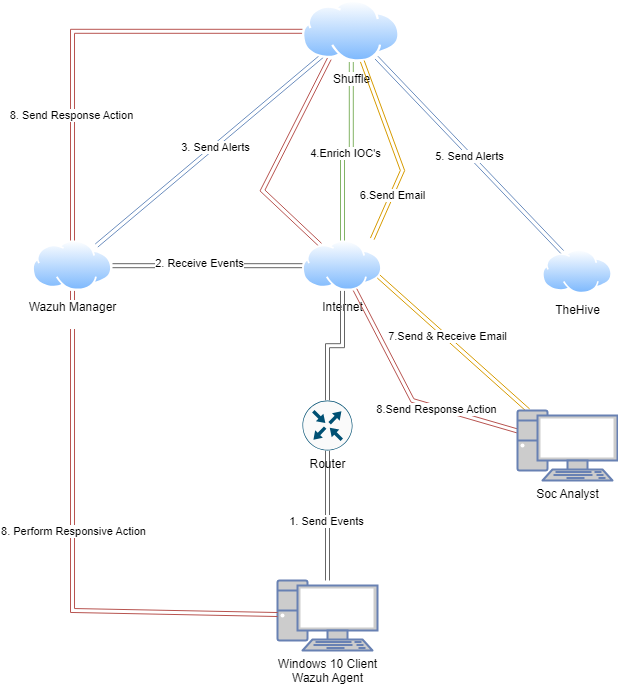

The diagram above was exported from draw.io. Its source (the exported page's mxGraphModel, read from the mxfile embedded in the PNG):
<mxGraphModel dx="1050" dy="1665" grid="1" gridSize="10" guides="1" tooltips="1" connect="1" arrows="1" fold="1" page="1" pageScale="1" pageWidth="850" pageHeight="1100" math="0" shadow="0">
  <root>
    <mxCell id="0" />
    <mxCell id="1" parent="0" />
    <mxCell id="HBkHqkTaUDa8jEgWrF-N-10" style="edgeStyle=orthogonalEdgeStyle;rounded=0;orthogonalLoop=1;jettySize=auto;html=1;shape=link;fillColor=#f5f5f5;strokeColor=#666666;gradientColor=#b3b3b3;" edge="1" parent="1" source="HBkHqkTaUDa8jEgWrF-N-1" target="HBkHqkTaUDa8jEgWrF-N-8">
      <mxGeometry relative="1" as="geometry" />
    </mxCell>
    <mxCell id="HBkHqkTaUDa8jEgWrF-N-11" value="1. Send Events" style="edgeLabel;html=1;align=center;verticalAlign=middle;resizable=0;points=[];" vertex="1" connectable="0" parent="HBkHqkTaUDa8jEgWrF-N-10">
      <mxGeometry x="-0.0769" y="2" relative="1" as="geometry">
        <mxPoint as="offset" />
      </mxGeometry>
    </mxCell>
    <mxCell id="HBkHqkTaUDa8jEgWrF-N-1" value="&lt;font color=&quot;#000000&quot;&gt;Windows 10 Client&lt;/font&gt;&lt;div&gt;&lt;font color=&quot;#000000&quot;&gt;Wazuh Agent&lt;/font&gt;&lt;/div&gt;" style="fontColor=#0066CC;verticalAlign=top;verticalLabelPosition=bottom;labelPosition=center;align=center;html=1;outlineConnect=0;fillColor=#CCCCCC;strokeColor=#6881B3;gradientColor=none;gradientDirection=north;strokeWidth=2;shape=mxgraph.networks.pc;" vertex="1" parent="1">
      <mxGeometry x="375" y="410" width="100" height="70" as="geometry" />
    </mxCell>
    <mxCell id="HBkHqkTaUDa8jEgWrF-N-13" style="edgeStyle=orthogonalEdgeStyle;rounded=0;orthogonalLoop=1;jettySize=auto;html=1;entryX=1;entryY=0.5;entryDx=0;entryDy=0;shape=link;fillColor=#f5f5f5;gradientColor=#b3b3b3;strokeColor=#666666;" edge="1" parent="1" source="HBkHqkTaUDa8jEgWrF-N-2" target="HBkHqkTaUDa8jEgWrF-N-3">
      <mxGeometry relative="1" as="geometry" />
    </mxCell>
    <mxCell id="HBkHqkTaUDa8jEgWrF-N-14" value="2. Receive Events&lt;div&gt;&lt;br&gt;&lt;/div&gt;" style="edgeLabel;html=1;align=center;verticalAlign=middle;resizable=0;points=[];" vertex="1" connectable="0" parent="HBkHqkTaUDa8jEgWrF-N-13">
      <mxGeometry x="0.0969" y="-2" relative="1" as="geometry">
        <mxPoint y="6" as="offset" />
      </mxGeometry>
    </mxCell>
    <mxCell id="HBkHqkTaUDa8jEgWrF-N-29" style="rounded=0;orthogonalLoop=1;jettySize=auto;html=1;entryX=0.25;entryY=1;entryDx=0;entryDy=0;fillColor=#f8cecc;gradientColor=#ea6b66;strokeColor=#b85450;shape=link;" edge="1" parent="1" source="HBkHqkTaUDa8jEgWrF-N-2" target="HBkHqkTaUDa8jEgWrF-N-5">
      <mxGeometry relative="1" as="geometry">
        <Array as="points">
          <mxPoint x="360" y="20" />
        </Array>
      </mxGeometry>
    </mxCell>
    <mxCell id="HBkHqkTaUDa8jEgWrF-N-2" value="Internet&lt;div&gt;&lt;br&gt;&lt;/div&gt;" style="image;aspect=fixed;perimeter=ellipsePerimeter;html=1;align=center;shadow=0;dashed=0;spacingTop=3;image=img/lib/active_directory/internet_cloud.svg;" vertex="1" parent="1">
      <mxGeometry x="400" y="70" width="80" height="50.4" as="geometry" />
    </mxCell>
    <mxCell id="HBkHqkTaUDa8jEgWrF-N-16" style="rounded=0;orthogonalLoop=1;jettySize=auto;html=1;shape=link;fillColor=#dae8fc;gradientColor=#7ea6e0;strokeColor=#6c8ebf;" edge="1" parent="1" source="HBkHqkTaUDa8jEgWrF-N-3" target="HBkHqkTaUDa8jEgWrF-N-5">
      <mxGeometry relative="1" as="geometry" />
    </mxCell>
    <mxCell id="HBkHqkTaUDa8jEgWrF-N-17" value="3. Send Alerts" style="edgeLabel;html=1;align=center;verticalAlign=middle;resizable=0;points=[];" vertex="1" connectable="0" parent="HBkHqkTaUDa8jEgWrF-N-16">
      <mxGeometry x="0.05" y="-1" relative="1" as="geometry">
        <mxPoint x="-1" as="offset" />
      </mxGeometry>
    </mxCell>
    <mxCell id="HBkHqkTaUDa8jEgWrF-N-33" style="rounded=0;orthogonalLoop=1;jettySize=auto;html=1;fillColor=#f8cecc;gradientColor=#ea6b66;strokeColor=#b85450;shape=link;" edge="1" parent="1" source="HBkHqkTaUDa8jEgWrF-N-3" target="HBkHqkTaUDa8jEgWrF-N-1">
      <mxGeometry relative="1" as="geometry">
        <Array as="points">
          <mxPoint x="170" y="440" />
        </Array>
      </mxGeometry>
    </mxCell>
    <mxCell id="HBkHqkTaUDa8jEgWrF-N-34" value="8. Perform Responsive Action" style="edgeLabel;html=1;align=center;verticalAlign=middle;resizable=0;points=[];" vertex="1" connectable="0" parent="HBkHqkTaUDa8jEgWrF-N-33">
      <mxGeometry x="-0.0847" relative="1" as="geometry">
        <mxPoint as="offset" />
      </mxGeometry>
    </mxCell>
    <mxCell id="HBkHqkTaUDa8jEgWrF-N-3" value="Wazuh Manager&lt;div&gt;&lt;br&gt;&lt;/div&gt;" style="image;aspect=fixed;perimeter=ellipsePerimeter;html=1;align=center;shadow=0;dashed=0;spacingTop=3;image=img/lib/active_directory/internet_cloud.svg;" vertex="1" parent="1">
      <mxGeometry x="130" y="70" width="80" height="50.4" as="geometry" />
    </mxCell>
    <mxCell id="HBkHqkTaUDa8jEgWrF-N-4" value="TheHive&lt;div&gt;&lt;br&gt;&lt;/div&gt;" style="image;aspect=fixed;perimeter=ellipsePerimeter;html=1;align=center;shadow=0;dashed=0;spacingTop=3;image=img/lib/active_directory/internet_cloud.svg;" vertex="1" parent="1">
      <mxGeometry x="640" y="79.25" width="70" height="44.1" as="geometry" />
    </mxCell>
    <mxCell id="HBkHqkTaUDa8jEgWrF-N-19" style="edgeStyle=orthogonalEdgeStyle;rounded=0;orthogonalLoop=1;jettySize=auto;html=1;fillColor=#d5e8d4;gradientColor=#97d077;strokeColor=#82b366;shape=link;" edge="1" parent="1" source="HBkHqkTaUDa8jEgWrF-N-5" target="HBkHqkTaUDa8jEgWrF-N-2">
      <mxGeometry relative="1" as="geometry" />
    </mxCell>
    <mxCell id="HBkHqkTaUDa8jEgWrF-N-20" value="4.Enrich IOC's" style="edgeLabel;html=1;align=center;verticalAlign=middle;resizable=0;points=[];" vertex="1" connectable="0" parent="HBkHqkTaUDa8jEgWrF-N-19">
      <mxGeometry x="0.0588" y="2" relative="1" as="geometry">
        <mxPoint y="1" as="offset" />
      </mxGeometry>
    </mxCell>
    <mxCell id="HBkHqkTaUDa8jEgWrF-N-21" style="rounded=0;orthogonalLoop=1;jettySize=auto;html=1;entryX=0.25;entryY=0;entryDx=0;entryDy=0;fillColor=#dae8fc;gradientColor=#7ea6e0;strokeColor=#6c8ebf;shape=link;" edge="1" parent="1" source="HBkHqkTaUDa8jEgWrF-N-5" target="HBkHqkTaUDa8jEgWrF-N-4">
      <mxGeometry relative="1" as="geometry" />
    </mxCell>
    <mxCell id="HBkHqkTaUDa8jEgWrF-N-22" value="5. Send Alerts" style="edgeLabel;html=1;align=center;verticalAlign=middle;resizable=0;points=[];" vertex="1" connectable="0" parent="HBkHqkTaUDa8jEgWrF-N-21">
      <mxGeometry x="0.0069" y="-1" relative="1" as="geometry">
        <mxPoint as="offset" />
      </mxGeometry>
    </mxCell>
    <mxCell id="HBkHqkTaUDa8jEgWrF-N-30" style="edgeStyle=orthogonalEdgeStyle;rounded=0;orthogonalLoop=1;jettySize=auto;html=1;entryX=0.5;entryY=0;entryDx=0;entryDy=0;fillColor=#f8cecc;gradientColor=#ea6b66;strokeColor=#b85450;shape=link;" edge="1" parent="1" source="HBkHqkTaUDa8jEgWrF-N-5" target="HBkHqkTaUDa8jEgWrF-N-3">
      <mxGeometry relative="1" as="geometry" />
    </mxCell>
    <mxCell id="HBkHqkTaUDa8jEgWrF-N-31" value="8. Send Response Action" style="edgeLabel;html=1;align=center;verticalAlign=middle;resizable=0;points=[];" vertex="1" connectable="0" parent="HBkHqkTaUDa8jEgWrF-N-30">
      <mxGeometry x="0.4282" y="-2" relative="1" as="geometry">
        <mxPoint as="offset" />
      </mxGeometry>
    </mxCell>
    <mxCell id="HBkHqkTaUDa8jEgWrF-N-5" value="Shuffle" style="image;aspect=fixed;perimeter=ellipsePerimeter;html=1;align=center;shadow=0;dashed=0;spacingTop=3;image=img/lib/active_directory/internet_cloud.svg;" vertex="1" parent="1">
      <mxGeometry x="400" y="-170" width="97.62" height="61.5" as="geometry" />
    </mxCell>
    <mxCell id="HBkHqkTaUDa8jEgWrF-N-25" style="rounded=0;orthogonalLoop=1;jettySize=auto;html=1;entryX=1;entryY=0.75;entryDx=0;entryDy=0;shape=link;fillColor=#ffcd28;gradientColor=#ffa500;strokeColor=#d79b00;" edge="1" parent="1" source="HBkHqkTaUDa8jEgWrF-N-6" target="HBkHqkTaUDa8jEgWrF-N-2">
      <mxGeometry relative="1" as="geometry" />
    </mxCell>
    <mxCell id="HBkHqkTaUDa8jEgWrF-N-26" value="7.Send &amp;amp; Receive Email" style="edgeLabel;html=1;align=center;verticalAlign=middle;resizable=0;points=[];" vertex="1" connectable="0" parent="HBkHqkTaUDa8jEgWrF-N-25">
      <mxGeometry x="0.1042" relative="1" as="geometry">
        <mxPoint x="1" as="offset" />
      </mxGeometry>
    </mxCell>
    <mxCell id="HBkHqkTaUDa8jEgWrF-N-27" style="rounded=0;orthogonalLoop=1;jettySize=auto;html=1;shape=link;fillColor=#f8cecc;gradientColor=#ea6b66;strokeColor=#b85450;" edge="1" parent="1" source="HBkHqkTaUDa8jEgWrF-N-6" target="HBkHqkTaUDa8jEgWrF-N-2">
      <mxGeometry relative="1" as="geometry">
        <Array as="points">
          <mxPoint x="510" y="230" />
        </Array>
      </mxGeometry>
    </mxCell>
    <mxCell id="HBkHqkTaUDa8jEgWrF-N-32" value="8.Send Response Action" style="edgeLabel;html=1;align=center;verticalAlign=middle;resizable=0;points=[];" vertex="1" connectable="0" parent="HBkHqkTaUDa8jEgWrF-N-27">
      <mxGeometry x="-0.2801" y="2" relative="1" as="geometry">
        <mxPoint as="offset" />
      </mxGeometry>
    </mxCell>
    <mxCell id="HBkHqkTaUDa8jEgWrF-N-6" value="&lt;font color=&quot;#000000&quot;&gt;Soc Analyst&lt;/font&gt;" style="fontColor=#0066CC;verticalAlign=top;verticalLabelPosition=bottom;labelPosition=center;align=center;html=1;outlineConnect=0;fillColor=#CCCCCC;strokeColor=#6881B3;gradientColor=none;gradientDirection=north;strokeWidth=2;shape=mxgraph.networks.pc;" vertex="1" parent="1">
      <mxGeometry x="615" y="240" width="100" height="70" as="geometry" />
    </mxCell>
    <mxCell id="HBkHqkTaUDa8jEgWrF-N-12" style="edgeStyle=orthogonalEdgeStyle;rounded=0;orthogonalLoop=1;jettySize=auto;html=1;shape=link;fillColor=#f5f5f5;gradientColor=#b3b3b3;strokeColor=#666666;" edge="1" parent="1" source="HBkHqkTaUDa8jEgWrF-N-8" target="HBkHqkTaUDa8jEgWrF-N-2">
      <mxGeometry relative="1" as="geometry" />
    </mxCell>
    <mxCell id="HBkHqkTaUDa8jEgWrF-N-8" value="Router&lt;div&gt;&lt;br&gt;&lt;/div&gt;" style="sketch=0;points=[[0.5,0,0],[1,0.5,0],[0.5,1,0],[0,0.5,0],[0.145,0.145,0],[0.8555,0.145,0],[0.855,0.8555,0],[0.145,0.855,0]];verticalLabelPosition=bottom;html=1;verticalAlign=top;aspect=fixed;align=center;pointerEvents=1;shape=mxgraph.cisco19.rect;prIcon=router;fillColor=#FAFAFA;strokeColor=#005073;" vertex="1" parent="1">
      <mxGeometry x="400" y="230" width="50" height="50" as="geometry" />
    </mxCell>
    <mxCell id="HBkHqkTaUDa8jEgWrF-N-23" style="rounded=0;orthogonalLoop=1;jettySize=auto;html=1;entryX=0.872;entryY=-0.032;entryDx=0;entryDy=0;entryPerimeter=0;shape=link;fillColor=#ffcd28;gradientColor=#ffa500;strokeColor=#d79b00;" edge="1" parent="1" source="HBkHqkTaUDa8jEgWrF-N-5" target="HBkHqkTaUDa8jEgWrF-N-2">
      <mxGeometry relative="1" as="geometry">
        <Array as="points">
          <mxPoint x="500" />
        </Array>
      </mxGeometry>
    </mxCell>
    <mxCell id="HBkHqkTaUDa8jEgWrF-N-24" value="6.Send Email" style="edgeLabel;html=1;align=center;verticalAlign=middle;resizable=0;points=[];" vertex="1" connectable="0" parent="HBkHqkTaUDa8jEgWrF-N-23">
      <mxGeometry x="0.4943" relative="1" as="geometry">
        <mxPoint as="offset" />
      </mxGeometry>
    </mxCell>
  </root>
</mxGraphModel>